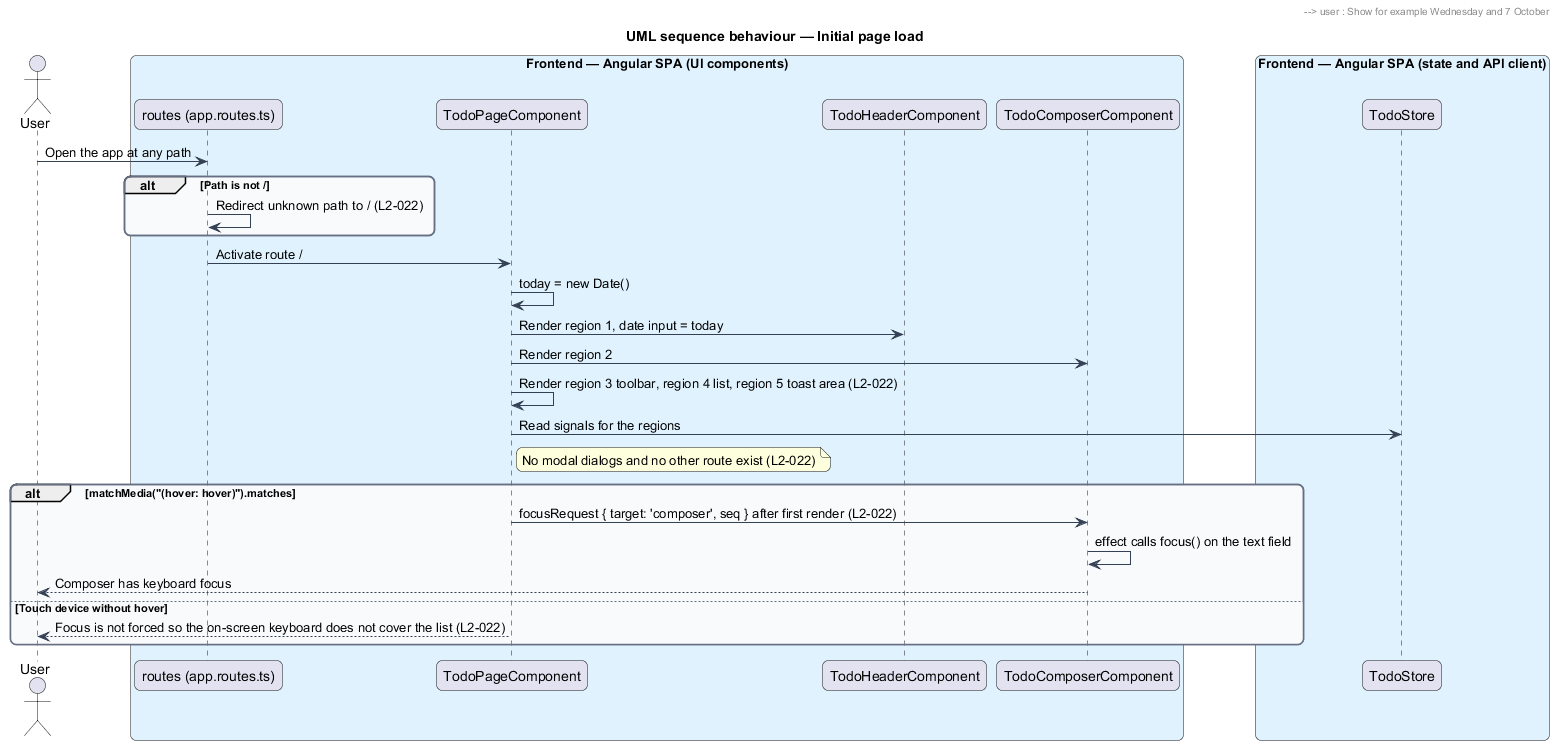

The diagram above was rendered by PlantUML. Its source (embedded in the PNG):
@startuml
title UML sequence behaviour — Initial page load
skinparam backgroundColor #FFFFFF
skinparam shadowing false
skinparam roundcorner 12
skinparam defaultFontName Arial
skinparam ArrowColor #344054
skinparam rectangle {
  BorderColor #344054
  FontColor #101828
}
skinparam package {
  BorderColor #667085
  FontColor #101828
  BackgroundColor #F9FAFB
}
actor "User" as user
box "Frontend — Angular SPA (UI components)" #E0F2FE
  participant "routes (app.routes.ts)" as router
  participant "TodoPageComponent" as page
  participant "TodoHeaderComponent" as header
  participant "TodoComposerComponent" as composer
end box
box "Frontend — Angular SPA (state and API client)" #E0F2FE
  participant "TodoStore" as store
end box
user -> router : Open the app at any path
alt Path is not /
  router -> router : Redirect unknown path to / (L2-022)
end
router -> page : Activate route /
page -> page : today = new Date()
page -> header : Render region 1, date input = today
header -> header : toLocaleDateString(undefined, ...) for weekday and day month (L2-022)
header --> user : Show for example Wednesday and 7 October
page -> composer : Render region 2
page -> page : Render region 3 toolbar, region 4 list, region 5 toast area (L2-022)
page -> store : Read signals for the regions
note right of page
  No modal dialogs and no other route exist (L2-022)
end note
alt matchMedia("(hover: hover)").matches
  page -> composer : focusRequest { target: 'composer', seq } after first render (L2-022)
  composer -> composer : effect calls focus() on the text field
  composer --> user : Composer has keyboard focus
else Touch device without hover
  page --> user : Focus is not forced so the on-screen keyboard does not cover the list (L2-022)
end
@enduml